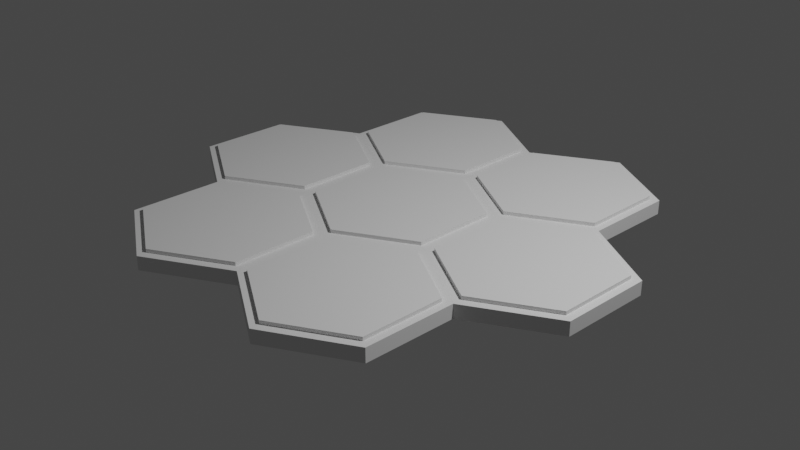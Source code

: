 # Source: Catan.blend  (saved by Blender 2.90.8; exported with 4.5.12 LTS)
import bpy
from mathutils import Matrix  # noqa: F401  (used for matrix-valued properties, if any)

bpy.ops.wm.read_factory_settings(use_empty=True)
scene = bpy.context.scene
scene.name = 'Scene'

# ---- collections
col_collection = bpy.data.collections.new('Collection'); scene.collection.children.link(col_collection)

# ---- world
world_world = bpy.data.worlds.new('World'); scene.world = world_world
world_world.use_nodes = True; world_world.node_tree.nodes.clear()
_N = world_world.node_tree.nodes; _L = world_world.node_tree.links
n0 = _N.new('ShaderNodeOutputWorld'); n0.name = 'World Output'; n0.location = (300, 300)
n1 = _N.new('ShaderNodeBackground'); n1.name = 'Background'; n1.location = (10, 300)
n1.inputs[0].default_value = (0.05088, 0.05088, 0.05088, 1.0)
_L.new(n1.outputs[0], n0.inputs[0])
n0.is_active_output = True
world_world.color = (0.05088, 0.05088, 0.05088)
world_world.use_sun_shadow = False
world_world.sun_shadow_jitter_overblur = 0.0

# ---- cameras
cam_camera = bpy.data.cameras.new('Camera')
cam_camera.clip_end = 100.0
cam_camera.ortho_scale = 7.314

# ---- lights
light_light = bpy.data.lights.new('Light', 'POINT')
light_light.transmission_factor = 0.0
light_light.energy = 1000.0
light_light.shadow_soft_size = 0.1
light_light.shadow_maximum_resolution = 0.006
light_light.use_absolute_resolution = True

# ---- meshes
me_circle = bpy.data.meshes.new('Circle')
me_circle.from_pydata([(0.0, 0.0, 0.15), (0.0, 0.9, 0.15), (0.7794, 0.45, 0.15), (-0.7794, 0.45, 0.15), (0.7794, -0.45, 0.15), (-0.7794, -0.45, 0.15), (7.868e-08, -0.9, 0.15), (0.0, 0.0, 0.0), (0.0, 1.0, 0.0), (-0.866, 0.5, 0.0), (-0.866, -0.5, 0.0), (8.742e-08, -1.0, 0.0), (0.866, -0.5, 0.0), (0.866, 0.5, 0.0), (-0.866, 0.5, 0.15), (0.0, 1.0, 0.15), (-0.866, -0.5, 0.15), (8.742e-08, -1.0, 0.15), (0.866, -0.5, 0.15), (0.866, 0.5, 0.15), (0.0, 0.0, 0.1331), (-0.7794, 0.45, 0.1887), (0.0, 0.9, 0.1887), (0.0, 0.0, 0.1887), (-0.7794, -0.45, 0.1887), (7.868e-08, -0.9, 0.1887), (0.7794, -0.45, 0.1887), (0.7794, 0.45, 0.1887), (0.0, 0.9, 0.1331), (0.7794, 0.45, 0.1331), (-0.7794, 0.45, 0.1331), (0.7794, -0.45, 0.1331), (-0.7794, -0.45, 0.1331), (7.868e-08, -0.9, 0.1331)], [], [(0, 1, 3), (0, 3, 5), (0, 5, 6), (0, 6, 4), (0, 4, 2), (0, 2, 1), (7, 9, 8), (7, 10, 9), (7, 11, 10), (7, 12, 11), (7, 13, 12), (7, 8, 13), (13, 8, 15, 19), (8, 9, 14, 15), (12, 13, 19, 18), (11, 12, 18, 17), (10, 11, 17, 16), (9, 10, 16, 14), (6, 5, 16, 17), (3, 1, 15, 14), (1, 2, 19, 15), (4, 6, 17, 18), (2, 4, 18, 19), (5, 3, 14, 16), (20, 30, 28), (20, 32, 30), (20, 33, 32), (20, 31, 33), (20, 29, 31), (20, 28, 29), (23, 22, 21), (23, 21, 24), (23, 24, 25), (23, 25, 26), (23, 26, 27), (23, 27, 22), (28, 30, 21, 22), (30, 32, 24, 21), (31, 29, 27, 26), (29, 28, 22, 27), (32, 33, 25, 24), (33, 31, 26, 25)])
_uv = me_circle.uv_layers.new(name='UVMap')
_uv.uv.foreach_set('vector', [0.5, 0.5, 0.5, 0.95, 0.1103, 0.725, 0.5, 0.5, 0.1103, 0.725, 0.1103, 0.275, 0.5, 0.5, 0.1103, 0.275, 0.5, 0.05, 0.5, 0.5, 0.5, 0.05, 0.8897, 0.275, 0.5, 0.5, 0.8897, 0.275, 0.8897, 0.725, 0.5, 0.5, 0.8897, 0.725, 0.5, 0.95, 0.5, 0.5, 0.06699, 0.75, 0.5, 1.0, 0.5, 0.5, 0.06699, 0.25, 0.06699, 0.75, 0.5, 0.5, 0.5, 0.0, 0.06699, 0.25, 0.5, 0.5, 0.933, 0.25, 0.5, 0.0, 0.5, 0.5, 0.933, 0.75, 0.933, 0.25, 0.5, 0.5, 0.5, 1.0, 0.933, 0.75, 0.933, 0.75, 0.5, 1.0, 0.5, 1.0, 0.933, 0.75, 0.5, 1.0, 0.06699, 0.75, 0.06699, 0.75, 0.5, 1.0, 0.933, 0.25, 0.933, 0.75, 0.933, 0.75, 0.933, 0.25, 0.5, 0.0, 0.933, 0.25, 0.933, 0.25, 0.5, 0.0, 0.06699, 0.25, 0.5, 0.0, 0.5, 0.0, 0.06699, 0.25, 0.06699, 0.75, 0.06699, 0.25, 0.06699, 0.25, 0.06699, 0.75, 0.5, 0.05, 0.1103, 0.275, 0.06699, 0.25, 0.5, 0.0, 0.1103, 0.725, 0.5, 0.95, 0.5, 1.0, 0.06699, 0.75, 0.5, 0.95, 0.8897, 0.725, 0.933, 0.75, 0.5, 1.0, 0.8897, 0.275, 0.5, 0.05, 0.5, 0.0, 0.933, 0.25, 0.8897, 0.725, 0.8897, 0.275, 0.933, 0.25, 0.933, 0.75, 0.1103, 0.275, 0.1103, 0.725, 0.06699, 0.75, 0.06699, 0.25, 0.5, 0.5, 0.1103, 0.725, 0.5, 0.95, 0.5, 0.5, 0.1103, 0.275, 0.1103, 0.725, 0.5, 0.5, 0.5, 0.05, 0.1103, 0.275, 0.5, 0.5, 0.8897, 0.275, 0.5, 0.05, 0.5, 0.5, 0.8897, 0.725, 0.8897, 0.275, 0.5, 0.5, 0.5, 0.95, 0.8897, 0.725, 0.5, 0.5, 0.5, 1.0, 0.06699, 0.75, 0.5, 0.5, 0.06699, 0.75, 0.06699, 0.25, 0.5, 0.5, 0.06699, 0.25, 0.5, 0.0, 0.5, 0.5, 0.5, 0.0, 0.933, 0.25, 0.5, 0.5, 0.933, 0.25, 0.933, 0.75, 0.5, 0.5, 0.933, 0.75, 0.5, 1.0, 0.5, 1.0, 0.06699, 0.75, 0.06699, 0.75, 0.5, 1.0, 0.06699, 0.75, 0.06699, 0.25, 0.06699, 0.25, 0.06699, 0.75, 0.933, 0.25, 0.933, 0.75, 0.933, 0.75, 0.933, 0.25, 0.933, 0.75, 0.5, 1.0, 0.5, 1.0, 0.933, 0.75, 0.06699, 0.25, 0.5, 0.0, 0.5, 0.0, 0.06699, 0.25, 0.5, 0.0, 0.933, 0.25, 0.933, 0.25, 0.5, 0.0])
me_circle.use_remesh_fix_poles = True
me_circle.use_remesh_preserve_attributes = False
me_circle.use_mirror_vertex_groups = False
me_circle.update()
me_circle_002 = bpy.data.meshes.new('Circle.002')
me_circle_002.from_pydata([(0.0, 0.0, 0.15), (0.0, 0.9, 0.15), (0.7794, 0.45, 0.15), (-0.7794, 0.45, 0.15), (0.7794, -0.45, 0.15), (-0.7794, -0.45, 0.15), (7.868e-08, -0.9, 0.15), (0.0, 0.0, 0.0), (0.0, 1.0, 0.0), (-0.866, 0.5, 0.0), (-0.866, -0.5, 0.0), (8.742e-08, -1.0, 0.0), (0.866, -0.5, 0.0), (0.866, 0.5, 0.0), (-0.866, 0.5, 0.15), (0.0, 1.0, 0.15), (-0.866, -0.5, 0.15), (8.742e-08, -1.0, 0.15), (0.866, -0.5, 0.15), (0.866, 0.5, 0.15), (0.0, 0.0, 0.1331), (-0.7794, 0.45, 0.1887), (0.0, 0.9, 0.1887), (0.0, 0.0, 0.1887), (-0.7794, -0.45, 0.1887), (7.868e-08, -0.9, 0.1887), (0.7794, -0.45, 0.1887), (0.7794, 0.45, 0.1887), (0.0, 0.9, 0.1331), (0.7794, 0.45, 0.1331), (-0.7794, 0.45, 0.1331), (0.7794, -0.45, 0.1331), (-0.7794, -0.45, 0.1331), (7.868e-08, -0.9, 0.1331)], [], [(0, 1, 3), (0, 3, 5), (0, 5, 6), (0, 6, 4), (0, 4, 2), (0, 2, 1), (7, 9, 8), (7, 10, 9), (7, 11, 10), (7, 12, 11), (7, 13, 12), (7, 8, 13), (13, 8, 15, 19), (8, 9, 14, 15), (12, 13, 19, 18), (11, 12, 18, 17), (10, 11, 17, 16), (9, 10, 16, 14), (6, 5, 16, 17), (3, 1, 15, 14), (1, 2, 19, 15), (4, 6, 17, 18), (2, 4, 18, 19), (5, 3, 14, 16), (20, 30, 28), (20, 32, 30), (20, 33, 32), (20, 31, 33), (20, 29, 31), (20, 28, 29), (23, 22, 21), (23, 21, 24), (23, 24, 25), (23, 25, 26), (23, 26, 27), (23, 27, 22), (28, 30, 21, 22), (30, 32, 24, 21), (31, 29, 27, 26), (29, 28, 22, 27), (32, 33, 25, 24), (33, 31, 26, 25)])
_uv = me_circle_002.uv_layers.new(name='UVMap')
_uv.uv.foreach_set('vector', [0.5, 0.5, 0.5, 0.95, 0.1103, 0.725, 0.5, 0.5, 0.1103, 0.725, 0.1103, 0.275, 0.5, 0.5, 0.1103, 0.275, 0.5, 0.05, 0.5, 0.5, 0.5, 0.05, 0.8897, 0.275, 0.5, 0.5, 0.8897, 0.275, 0.8897, 0.725, 0.5, 0.5, 0.8897, 0.725, 0.5, 0.95, 0.5, 0.5, 0.06699, 0.75, 0.5, 1.0, 0.5, 0.5, 0.06699, 0.25, 0.06699, 0.75, 0.5, 0.5, 0.5, 0.0, 0.06699, 0.25, 0.5, 0.5, 0.933, 0.25, 0.5, 0.0, 0.5, 0.5, 0.933, 0.75, 0.933, 0.25, 0.5, 0.5, 0.5, 1.0, 0.933, 0.75, 0.933, 0.75, 0.5, 1.0, 0.5, 1.0, 0.933, 0.75, 0.5, 1.0, 0.06699, 0.75, 0.06699, 0.75, 0.5, 1.0, 0.933, 0.25, 0.933, 0.75, 0.933, 0.75, 0.933, 0.25, 0.5, 0.0, 0.933, 0.25, 0.933, 0.25, 0.5, 0.0, 0.06699, 0.25, 0.5, 0.0, 0.5, 0.0, 0.06699, 0.25, 0.06699, 0.75, 0.06699, 0.25, 0.06699, 0.25, 0.06699, 0.75, 0.5, 0.05, 0.1103, 0.275, 0.06699, 0.25, 0.5, 0.0, 0.1103, 0.725, 0.5, 0.95, 0.5, 1.0, 0.06699, 0.75, 0.5, 0.95, 0.8897, 0.725, 0.933, 0.75, 0.5, 1.0, 0.8897, 0.275, 0.5, 0.05, 0.5, 0.0, 0.933, 0.25, 0.8897, 0.725, 0.8897, 0.275, 0.933, 0.25, 0.933, 0.75, 0.1103, 0.275, 0.1103, 0.725, 0.06699, 0.75, 0.06699, 0.25, 0.5, 0.5, 0.1103, 0.725, 0.5, 0.95, 0.5, 0.5, 0.1103, 0.275, 0.1103, 0.725, 0.5, 0.5, 0.5, 0.05, 0.1103, 0.275, 0.5, 0.5, 0.8897, 0.275, 0.5, 0.05, 0.5, 0.5, 0.8897, 0.725, 0.8897, 0.275, 0.5, 0.5, 0.5, 0.95, 0.8897, 0.725, 0.5, 0.5, 0.5, 1.0, 0.06699, 0.75, 0.5, 0.5, 0.06699, 0.75, 0.06699, 0.25, 0.5, 0.5, 0.06699, 0.25, 0.5, 0.0, 0.5, 0.5, 0.5, 0.0, 0.933, 0.25, 0.5, 0.5, 0.933, 0.25, 0.933, 0.75, 0.5, 0.5, 0.933, 0.75, 0.5, 1.0, 0.5, 1.0, 0.06699, 0.75, 0.06699, 0.75, 0.5, 1.0, 0.06699, 0.75, 0.06699, 0.25, 0.06699, 0.25, 0.06699, 0.75, 0.933, 0.25, 0.933, 0.75, 0.933, 0.75, 0.933, 0.25, 0.933, 0.75, 0.5, 1.0, 0.5, 1.0, 0.933, 0.75, 0.06699, 0.25, 0.5, 0.0, 0.5, 0.0, 0.06699, 0.25, 0.5, 0.0, 0.933, 0.25, 0.933, 0.25, 0.5, 0.0])
me_circle_002.use_remesh_fix_poles = True
me_circle_002.use_remesh_preserve_attributes = False
me_circle_002.use_mirror_vertex_groups = False
me_circle_002.update()
me_circle_003 = bpy.data.meshes.new('Circle.003')
me_circle_003.from_pydata([(0.0, 0.0, 0.15), (0.0, 0.9, 0.15), (0.7794, 0.45, 0.15), (-0.7794, 0.45, 0.15), (0.7794, -0.45, 0.15), (-0.7794, -0.45, 0.15), (7.868e-08, -0.9, 0.15), (0.0, 0.0, 0.0), (0.0, 1.0, 0.0), (-0.866, 0.5, 0.0), (-0.866, -0.5, 0.0), (8.742e-08, -1.0, 0.0), (0.866, -0.5, 0.0), (0.866, 0.5, 0.0), (-0.866, 0.5, 0.15), (0.0, 1.0, 0.15), (-0.866, -0.5, 0.15), (8.742e-08, -1.0, 0.15), (0.866, -0.5, 0.15), (0.866, 0.5, 0.15), (0.0, 0.0, 0.1331), (-0.7794, 0.45, 0.1887), (0.0, 0.9, 0.1887), (0.0, 0.0, 0.1887), (-0.7794, -0.45, 0.1887), (7.868e-08, -0.9, 0.1887), (0.7794, -0.45, 0.1887), (0.7794, 0.45, 0.1887), (0.0, 0.9, 0.1331), (0.7794, 0.45, 0.1331), (-0.7794, 0.45, 0.1331), (0.7794, -0.45, 0.1331), (-0.7794, -0.45, 0.1331), (7.868e-08, -0.9, 0.1331)], [], [(0, 1, 3), (0, 3, 5), (0, 5, 6), (0, 6, 4), (0, 4, 2), (0, 2, 1), (7, 9, 8), (7, 10, 9), (7, 11, 10), (7, 12, 11), (7, 13, 12), (7, 8, 13), (13, 8, 15, 19), (8, 9, 14, 15), (12, 13, 19, 18), (11, 12, 18, 17), (10, 11, 17, 16), (9, 10, 16, 14), (6, 5, 16, 17), (3, 1, 15, 14), (1, 2, 19, 15), (4, 6, 17, 18), (2, 4, 18, 19), (5, 3, 14, 16), (20, 30, 28), (20, 32, 30), (20, 33, 32), (20, 31, 33), (20, 29, 31), (20, 28, 29), (23, 22, 21), (23, 21, 24), (23, 24, 25), (23, 25, 26), (23, 26, 27), (23, 27, 22), (28, 30, 21, 22), (30, 32, 24, 21), (31, 29, 27, 26), (29, 28, 22, 27), (32, 33, 25, 24), (33, 31, 26, 25)])
_uv = me_circle_003.uv_layers.new(name='UVMap')
_uv.uv.foreach_set('vector', [0.5, 0.5, 0.5, 0.95, 0.1103, 0.725, 0.5, 0.5, 0.1103, 0.725, 0.1103, 0.275, 0.5, 0.5, 0.1103, 0.275, 0.5, 0.05, 0.5, 0.5, 0.5, 0.05, 0.8897, 0.275, 0.5, 0.5, 0.8897, 0.275, 0.8897, 0.725, 0.5, 0.5, 0.8897, 0.725, 0.5, 0.95, 0.5, 0.5, 0.06699, 0.75, 0.5, 1.0, 0.5, 0.5, 0.06699, 0.25, 0.06699, 0.75, 0.5, 0.5, 0.5, 0.0, 0.06699, 0.25, 0.5, 0.5, 0.933, 0.25, 0.5, 0.0, 0.5, 0.5, 0.933, 0.75, 0.933, 0.25, 0.5, 0.5, 0.5, 1.0, 0.933, 0.75, 0.933, 0.75, 0.5, 1.0, 0.5, 1.0, 0.933, 0.75, 0.5, 1.0, 0.06699, 0.75, 0.06699, 0.75, 0.5, 1.0, 0.933, 0.25, 0.933, 0.75, 0.933, 0.75, 0.933, 0.25, 0.5, 0.0, 0.933, 0.25, 0.933, 0.25, 0.5, 0.0, 0.06699, 0.25, 0.5, 0.0, 0.5, 0.0, 0.06699, 0.25, 0.06699, 0.75, 0.06699, 0.25, 0.06699, 0.25, 0.06699, 0.75, 0.5, 0.05, 0.1103, 0.275, 0.06699, 0.25, 0.5, 0.0, 0.1103, 0.725, 0.5, 0.95, 0.5, 1.0, 0.06699, 0.75, 0.5, 0.95, 0.8897, 0.725, 0.933, 0.75, 0.5, 1.0, 0.8897, 0.275, 0.5, 0.05, 0.5, 0.0, 0.933, 0.25, 0.8897, 0.725, 0.8897, 0.275, 0.933, 0.25, 0.933, 0.75, 0.1103, 0.275, 0.1103, 0.725, 0.06699, 0.75, 0.06699, 0.25, 0.5, 0.5, 0.1103, 0.725, 0.5, 0.95, 0.5, 0.5, 0.1103, 0.275, 0.1103, 0.725, 0.5, 0.5, 0.5, 0.05, 0.1103, 0.275, 0.5, 0.5, 0.8897, 0.275, 0.5, 0.05, 0.5, 0.5, 0.8897, 0.725, 0.8897, 0.275, 0.5, 0.5, 0.5, 0.95, 0.8897, 0.725, 0.5, 0.5, 0.5, 1.0, 0.06699, 0.75, 0.5, 0.5, 0.06699, 0.75, 0.06699, 0.25, 0.5, 0.5, 0.06699, 0.25, 0.5, 0.0, 0.5, 0.5, 0.5, 0.0, 0.933, 0.25, 0.5, 0.5, 0.933, 0.25, 0.933, 0.75, 0.5, 0.5, 0.933, 0.75, 0.5, 1.0, 0.5, 1.0, 0.06699, 0.75, 0.06699, 0.75, 0.5, 1.0, 0.06699, 0.75, 0.06699, 0.25, 0.06699, 0.25, 0.06699, 0.75, 0.933, 0.25, 0.933, 0.75, 0.933, 0.75, 0.933, 0.25, 0.933, 0.75, 0.5, 1.0, 0.5, 1.0, 0.933, 0.75, 0.06699, 0.25, 0.5, 0.0, 0.5, 0.0, 0.06699, 0.25, 0.5, 0.0, 0.933, 0.25, 0.933, 0.25, 0.5, 0.0])
me_circle_003.use_remesh_fix_poles = True
me_circle_003.use_remesh_preserve_attributes = False
me_circle_003.use_mirror_vertex_groups = False
me_circle_003.update()
me_circle_004 = bpy.data.meshes.new('Circle.004')
me_circle_004.from_pydata([(0.0, 0.0, 0.15), (0.0, 0.9, 0.15), (0.7794, 0.45, 0.15), (-0.7794, 0.45, 0.15), (0.7794, -0.45, 0.15), (-0.7794, -0.45, 0.15), (7.868e-08, -0.9, 0.15), (0.0, 0.0, 0.0), (0.0, 1.0, 0.0), (-0.866, 0.5, 0.0), (-0.866, -0.5, 0.0), (8.742e-08, -1.0, 0.0), (0.866, -0.5, 0.0), (0.866, 0.5, 0.0), (-0.866, 0.5, 0.15), (0.0, 1.0, 0.15), (-0.866, -0.5, 0.15), (8.742e-08, -1.0, 0.15), (0.866, -0.5, 0.15), (0.866, 0.5, 0.15), (0.0, 0.0, 0.1331), (-0.7794, 0.45, 0.1887), (0.0, 0.9, 0.1887), (0.0, 0.0, 0.1887), (-0.7794, -0.45, 0.1887), (7.868e-08, -0.9, 0.1887), (0.7794, -0.45, 0.1887), (0.7794, 0.45, 0.1887), (0.0, 0.9, 0.1331), (0.7794, 0.45, 0.1331), (-0.7794, 0.45, 0.1331), (0.7794, -0.45, 0.1331), (-0.7794, -0.45, 0.1331), (7.868e-08, -0.9, 0.1331)], [], [(0, 1, 3), (0, 3, 5), (0, 5, 6), (0, 6, 4), (0, 4, 2), (0, 2, 1), (7, 9, 8), (7, 10, 9), (7, 11, 10), (7, 12, 11), (7, 13, 12), (7, 8, 13), (13, 8, 15, 19), (8, 9, 14, 15), (12, 13, 19, 18), (11, 12, 18, 17), (10, 11, 17, 16), (9, 10, 16, 14), (6, 5, 16, 17), (3, 1, 15, 14), (1, 2, 19, 15), (4, 6, 17, 18), (2, 4, 18, 19), (5, 3, 14, 16), (20, 30, 28), (20, 32, 30), (20, 33, 32), (20, 31, 33), (20, 29, 31), (20, 28, 29), (23, 22, 21), (23, 21, 24), (23, 24, 25), (23, 25, 26), (23, 26, 27), (23, 27, 22), (28, 30, 21, 22), (30, 32, 24, 21), (31, 29, 27, 26), (29, 28, 22, 27), (32, 33, 25, 24), (33, 31, 26, 25)])
_uv = me_circle_004.uv_layers.new(name='UVMap')
_uv.uv.foreach_set('vector', [0.5, 0.5, 0.5, 0.95, 0.1103, 0.725, 0.5, 0.5, 0.1103, 0.725, 0.1103, 0.275, 0.5, 0.5, 0.1103, 0.275, 0.5, 0.05, 0.5, 0.5, 0.5, 0.05, 0.8897, 0.275, 0.5, 0.5, 0.8897, 0.275, 0.8897, 0.725, 0.5, 0.5, 0.8897, 0.725, 0.5, 0.95, 0.5, 0.5, 0.06699, 0.75, 0.5, 1.0, 0.5, 0.5, 0.06699, 0.25, 0.06699, 0.75, 0.5, 0.5, 0.5, 0.0, 0.06699, 0.25, 0.5, 0.5, 0.933, 0.25, 0.5, 0.0, 0.5, 0.5, 0.933, 0.75, 0.933, 0.25, 0.5, 0.5, 0.5, 1.0, 0.933, 0.75, 0.933, 0.75, 0.5, 1.0, 0.5, 1.0, 0.933, 0.75, 0.5, 1.0, 0.06699, 0.75, 0.06699, 0.75, 0.5, 1.0, 0.933, 0.25, 0.933, 0.75, 0.933, 0.75, 0.933, 0.25, 0.5, 0.0, 0.933, 0.25, 0.933, 0.25, 0.5, 0.0, 0.06699, 0.25, 0.5, 0.0, 0.5, 0.0, 0.06699, 0.25, 0.06699, 0.75, 0.06699, 0.25, 0.06699, 0.25, 0.06699, 0.75, 0.5, 0.05, 0.1103, 0.275, 0.06699, 0.25, 0.5, 0.0, 0.1103, 0.725, 0.5, 0.95, 0.5, 1.0, 0.06699, 0.75, 0.5, 0.95, 0.8897, 0.725, 0.933, 0.75, 0.5, 1.0, 0.8897, 0.275, 0.5, 0.05, 0.5, 0.0, 0.933, 0.25, 0.8897, 0.725, 0.8897, 0.275, 0.933, 0.25, 0.933, 0.75, 0.1103, 0.275, 0.1103, 0.725, 0.06699, 0.75, 0.06699, 0.25, 0.5, 0.5, 0.1103, 0.725, 0.5, 0.95, 0.5, 0.5, 0.1103, 0.275, 0.1103, 0.725, 0.5, 0.5, 0.5, 0.05, 0.1103, 0.275, 0.5, 0.5, 0.8897, 0.275, 0.5, 0.05, 0.5, 0.5, 0.8897, 0.725, 0.8897, 0.275, 0.5, 0.5, 0.5, 0.95, 0.8897, 0.725, 0.5, 0.5, 0.5, 1.0, 0.06699, 0.75, 0.5, 0.5, 0.06699, 0.75, 0.06699, 0.25, 0.5, 0.5, 0.06699, 0.25, 0.5, 0.0, 0.5, 0.5, 0.5, 0.0, 0.933, 0.25, 0.5, 0.5, 0.933, 0.25, 0.933, 0.75, 0.5, 0.5, 0.933, 0.75, 0.5, 1.0, 0.5, 1.0, 0.06699, 0.75, 0.06699, 0.75, 0.5, 1.0, 0.06699, 0.75, 0.06699, 0.25, 0.06699, 0.25, 0.06699, 0.75, 0.933, 0.25, 0.933, 0.75, 0.933, 0.75, 0.933, 0.25, 0.933, 0.75, 0.5, 1.0, 0.5, 1.0, 0.933, 0.75, 0.06699, 0.25, 0.5, 0.0, 0.5, 0.0, 0.06699, 0.25, 0.5, 0.0, 0.933, 0.25, 0.933, 0.25, 0.5, 0.0])
me_circle_004.use_remesh_fix_poles = True
me_circle_004.use_remesh_preserve_attributes = False
me_circle_004.use_mirror_vertex_groups = False
me_circle_004.update()
me_circle_005 = bpy.data.meshes.new('Circle.005')
me_circle_005.from_pydata([(0.0, 0.0, 0.15), (0.0, 0.9, 0.15), (0.7794, 0.45, 0.15), (-0.7794, 0.45, 0.15), (0.7794, -0.45, 0.15), (-0.7794, -0.45, 0.15), (7.868e-08, -0.9, 0.15), (0.0, 0.0, 0.0), (0.0, 1.0, 0.0), (-0.866, 0.5, 0.0), (-0.866, -0.5, 0.0), (8.742e-08, -1.0, 0.0), (0.866, -0.5, 0.0), (0.866, 0.5, 0.0), (-0.866, 0.5, 0.15), (0.0, 1.0, 0.15), (-0.866, -0.5, 0.15), (8.742e-08, -1.0, 0.15), (0.866, -0.5, 0.15), (0.866, 0.5, 0.15), (0.0, 0.0, 0.1331), (-0.7794, 0.45, 0.1887), (0.0, 0.9, 0.1887), (0.0, 0.0, 0.1887), (-0.7794, -0.45, 0.1887), (7.868e-08, -0.9, 0.1887), (0.7794, -0.45, 0.1887), (0.7794, 0.45, 0.1887), (0.0, 0.9, 0.1331), (0.7794, 0.45, 0.1331), (-0.7794, 0.45, 0.1331), (0.7794, -0.45, 0.1331), (-0.7794, -0.45, 0.1331), (7.868e-08, -0.9, 0.1331)], [], [(0, 1, 3), (0, 3, 5), (0, 5, 6), (0, 6, 4), (0, 4, 2), (0, 2, 1), (7, 9, 8), (7, 10, 9), (7, 11, 10), (7, 12, 11), (7, 13, 12), (7, 8, 13), (13, 8, 15, 19), (8, 9, 14, 15), (12, 13, 19, 18), (11, 12, 18, 17), (10, 11, 17, 16), (9, 10, 16, 14), (6, 5, 16, 17), (3, 1, 15, 14), (1, 2, 19, 15), (4, 6, 17, 18), (2, 4, 18, 19), (5, 3, 14, 16), (20, 30, 28), (20, 32, 30), (20, 33, 32), (20, 31, 33), (20, 29, 31), (20, 28, 29), (23, 22, 21), (23, 21, 24), (23, 24, 25), (23, 25, 26), (23, 26, 27), (23, 27, 22), (28, 30, 21, 22), (30, 32, 24, 21), (31, 29, 27, 26), (29, 28, 22, 27), (32, 33, 25, 24), (33, 31, 26, 25)])
_uv = me_circle_005.uv_layers.new(name='UVMap')
_uv.uv.foreach_set('vector', [0.5, 0.5, 0.5, 0.95, 0.1103, 0.725, 0.5, 0.5, 0.1103, 0.725, 0.1103, 0.275, 0.5, 0.5, 0.1103, 0.275, 0.5, 0.05, 0.5, 0.5, 0.5, 0.05, 0.8897, 0.275, 0.5, 0.5, 0.8897, 0.275, 0.8897, 0.725, 0.5, 0.5, 0.8897, 0.725, 0.5, 0.95, 0.5, 0.5, 0.06699, 0.75, 0.5, 1.0, 0.5, 0.5, 0.06699, 0.25, 0.06699, 0.75, 0.5, 0.5, 0.5, 0.0, 0.06699, 0.25, 0.5, 0.5, 0.933, 0.25, 0.5, 0.0, 0.5, 0.5, 0.933, 0.75, 0.933, 0.25, 0.5, 0.5, 0.5, 1.0, 0.933, 0.75, 0.933, 0.75, 0.5, 1.0, 0.5, 1.0, 0.933, 0.75, 0.5, 1.0, 0.06699, 0.75, 0.06699, 0.75, 0.5, 1.0, 0.933, 0.25, 0.933, 0.75, 0.933, 0.75, 0.933, 0.25, 0.5, 0.0, 0.933, 0.25, 0.933, 0.25, 0.5, 0.0, 0.06699, 0.25, 0.5, 0.0, 0.5, 0.0, 0.06699, 0.25, 0.06699, 0.75, 0.06699, 0.25, 0.06699, 0.25, 0.06699, 0.75, 0.5, 0.05, 0.1103, 0.275, 0.06699, 0.25, 0.5, 0.0, 0.1103, 0.725, 0.5, 0.95, 0.5, 1.0, 0.06699, 0.75, 0.5, 0.95, 0.8897, 0.725, 0.933, 0.75, 0.5, 1.0, 0.8897, 0.275, 0.5, 0.05, 0.5, 0.0, 0.933, 0.25, 0.8897, 0.725, 0.8897, 0.275, 0.933, 0.25, 0.933, 0.75, 0.1103, 0.275, 0.1103, 0.725, 0.06699, 0.75, 0.06699, 0.25, 0.5, 0.5, 0.1103, 0.725, 0.5, 0.95, 0.5, 0.5, 0.1103, 0.275, 0.1103, 0.725, 0.5, 0.5, 0.5, 0.05, 0.1103, 0.275, 0.5, 0.5, 0.8897, 0.275, 0.5, 0.05, 0.5, 0.5, 0.8897, 0.725, 0.8897, 0.275, 0.5, 0.5, 0.5, 0.95, 0.8897, 0.725, 0.5, 0.5, 0.5, 1.0, 0.06699, 0.75, 0.5, 0.5, 0.06699, 0.75, 0.06699, 0.25, 0.5, 0.5, 0.06699, 0.25, 0.5, 0.0, 0.5, 0.5, 0.5, 0.0, 0.933, 0.25, 0.5, 0.5, 0.933, 0.25, 0.933, 0.75, 0.5, 0.5, 0.933, 0.75, 0.5, 1.0, 0.5, 1.0, 0.06699, 0.75, 0.06699, 0.75, 0.5, 1.0, 0.06699, 0.75, 0.06699, 0.25, 0.06699, 0.25, 0.06699, 0.75, 0.933, 0.25, 0.933, 0.75, 0.933, 0.75, 0.933, 0.25, 0.933, 0.75, 0.5, 1.0, 0.5, 1.0, 0.933, 0.75, 0.06699, 0.25, 0.5, 0.0, 0.5, 0.0, 0.06699, 0.25, 0.5, 0.0, 0.933, 0.25, 0.933, 0.25, 0.5, 0.0])
me_circle_005.use_remesh_fix_poles = True
me_circle_005.use_remesh_preserve_attributes = False
me_circle_005.use_mirror_vertex_groups = False
me_circle_005.update()
me_circle_006 = bpy.data.meshes.new('Circle.006')
me_circle_006.from_pydata([(0.0, 0.0, 0.15), (0.0, 0.9, 0.15), (0.7794, 0.45, 0.15), (-0.7794, 0.45, 0.15), (0.7794, -0.45, 0.15), (-0.7794, -0.45, 0.15), (7.868e-08, -0.9, 0.15), (0.0, 0.0, 0.0), (0.0, 1.0, 0.0), (-0.866, 0.5, 0.0), (-0.866, -0.5, 0.0), (8.742e-08, -1.0, 0.0), (0.866, -0.5, 0.0), (0.866, 0.5, 0.0), (-0.866, 0.5, 0.15), (0.0, 1.0, 0.15), (-0.866, -0.5, 0.15), (8.742e-08, -1.0, 0.15), (0.866, -0.5, 0.15), (0.866, 0.5, 0.15), (0.0, 0.0, 0.1331), (-0.7794, 0.45, 0.1887), (0.0, 0.9, 0.1887), (0.0, 0.0, 0.1887), (-0.7794, -0.45, 0.1887), (7.868e-08, -0.9, 0.1887), (0.7794, -0.45, 0.1887), (0.7794, 0.45, 0.1887), (0.0, 0.9, 0.1331), (0.7794, 0.45, 0.1331), (-0.7794, 0.45, 0.1331), (0.7794, -0.45, 0.1331), (-0.7794, -0.45, 0.1331), (7.868e-08, -0.9, 0.1331)], [], [(0, 1, 3), (0, 3, 5), (0, 5, 6), (0, 6, 4), (0, 4, 2), (0, 2, 1), (7, 9, 8), (7, 10, 9), (7, 11, 10), (7, 12, 11), (7, 13, 12), (7, 8, 13), (13, 8, 15, 19), (8, 9, 14, 15), (12, 13, 19, 18), (11, 12, 18, 17), (10, 11, 17, 16), (9, 10, 16, 14), (6, 5, 16, 17), (3, 1, 15, 14), (1, 2, 19, 15), (4, 6, 17, 18), (2, 4, 18, 19), (5, 3, 14, 16), (20, 30, 28), (20, 32, 30), (20, 33, 32), (20, 31, 33), (20, 29, 31), (20, 28, 29), (23, 22, 21), (23, 21, 24), (23, 24, 25), (23, 25, 26), (23, 26, 27), (23, 27, 22), (28, 30, 21, 22), (30, 32, 24, 21), (31, 29, 27, 26), (29, 28, 22, 27), (32, 33, 25, 24), (33, 31, 26, 25)])
_uv = me_circle_006.uv_layers.new(name='UVMap')
_uv.uv.foreach_set('vector', [0.5, 0.5, 0.5, 0.95, 0.1103, 0.725, 0.5, 0.5, 0.1103, 0.725, 0.1103, 0.275, 0.5, 0.5, 0.1103, 0.275, 0.5, 0.05, 0.5, 0.5, 0.5, 0.05, 0.8897, 0.275, 0.5, 0.5, 0.8897, 0.275, 0.8897, 0.725, 0.5, 0.5, 0.8897, 0.725, 0.5, 0.95, 0.5, 0.5, 0.06699, 0.75, 0.5, 1.0, 0.5, 0.5, 0.06699, 0.25, 0.06699, 0.75, 0.5, 0.5, 0.5, 0.0, 0.06699, 0.25, 0.5, 0.5, 0.933, 0.25, 0.5, 0.0, 0.5, 0.5, 0.933, 0.75, 0.933, 0.25, 0.5, 0.5, 0.5, 1.0, 0.933, 0.75, 0.933, 0.75, 0.5, 1.0, 0.5, 1.0, 0.933, 0.75, 0.5, 1.0, 0.06699, 0.75, 0.06699, 0.75, 0.5, 1.0, 0.933, 0.25, 0.933, 0.75, 0.933, 0.75, 0.933, 0.25, 0.5, 0.0, 0.933, 0.25, 0.933, 0.25, 0.5, 0.0, 0.06699, 0.25, 0.5, 0.0, 0.5, 0.0, 0.06699, 0.25, 0.06699, 0.75, 0.06699, 0.25, 0.06699, 0.25, 0.06699, 0.75, 0.5, 0.05, 0.1103, 0.275, 0.06699, 0.25, 0.5, 0.0, 0.1103, 0.725, 0.5, 0.95, 0.5, 1.0, 0.06699, 0.75, 0.5, 0.95, 0.8897, 0.725, 0.933, 0.75, 0.5, 1.0, 0.8897, 0.275, 0.5, 0.05, 0.5, 0.0, 0.933, 0.25, 0.8897, 0.725, 0.8897, 0.275, 0.933, 0.25, 0.933, 0.75, 0.1103, 0.275, 0.1103, 0.725, 0.06699, 0.75, 0.06699, 0.25, 0.5, 0.5, 0.1103, 0.725, 0.5, 0.95, 0.5, 0.5, 0.1103, 0.275, 0.1103, 0.725, 0.5, 0.5, 0.5, 0.05, 0.1103, 0.275, 0.5, 0.5, 0.8897, 0.275, 0.5, 0.05, 0.5, 0.5, 0.8897, 0.725, 0.8897, 0.275, 0.5, 0.5, 0.5, 0.95, 0.8897, 0.725, 0.5, 0.5, 0.5, 1.0, 0.06699, 0.75, 0.5, 0.5, 0.06699, 0.75, 0.06699, 0.25, 0.5, 0.5, 0.06699, 0.25, 0.5, 0.0, 0.5, 0.5, 0.5, 0.0, 0.933, 0.25, 0.5, 0.5, 0.933, 0.25, 0.933, 0.75, 0.5, 0.5, 0.933, 0.75, 0.5, 1.0, 0.5, 1.0, 0.06699, 0.75, 0.06699, 0.75, 0.5, 1.0, 0.06699, 0.75, 0.06699, 0.25, 0.06699, 0.25, 0.06699, 0.75, 0.933, 0.25, 0.933, 0.75, 0.933, 0.75, 0.933, 0.25, 0.933, 0.75, 0.5, 1.0, 0.5, 1.0, 0.933, 0.75, 0.06699, 0.25, 0.5, 0.0, 0.5, 0.0, 0.06699, 0.25, 0.5, 0.0, 0.933, 0.25, 0.933, 0.25, 0.5, 0.0])
me_circle_006.use_remesh_fix_poles = True
me_circle_006.use_remesh_preserve_attributes = False
me_circle_006.use_mirror_vertex_groups = False
me_circle_006.update()
me_circle_007 = bpy.data.meshes.new('Circle.007')
me_circle_007.from_pydata([(0.0, 0.0, 0.15), (0.0, 0.9, 0.15), (0.7794, 0.45, 0.15), (-0.7794, 0.45, 0.15), (0.7794, -0.45, 0.15), (-0.7794, -0.45, 0.15), (7.868e-08, -0.9, 0.15), (0.0, 0.0, 0.0), (0.0, 1.0, 0.0), (-0.866, 0.5, 0.0), (-0.866, -0.5, 0.0), (8.742e-08, -1.0, 0.0), (0.866, -0.5, 0.0), (0.866, 0.5, 0.0), (-0.866, 0.5, 0.15), (0.0, 1.0, 0.15), (-0.866, -0.5, 0.15), (8.742e-08, -1.0, 0.15), (0.866, -0.5, 0.15), (0.866, 0.5, 0.15), (0.0, 0.0, 0.1331), (-0.7794, 0.45, 0.1887), (0.0, 0.9, 0.1887), (0.0, 0.0, 0.1887), (-0.7794, -0.45, 0.1887), (7.868e-08, -0.9, 0.1887), (0.7794, -0.45, 0.1887), (0.7794, 0.45, 0.1887), (0.0, 0.9, 0.1331), (0.7794, 0.45, 0.1331), (-0.7794, 0.45, 0.1331), (0.7794, -0.45, 0.1331), (-0.7794, -0.45, 0.1331), (7.868e-08, -0.9, 0.1331)], [], [(0, 1, 3), (0, 3, 5), (0, 5, 6), (0, 6, 4), (0, 4, 2), (0, 2, 1), (7, 9, 8), (7, 10, 9), (7, 11, 10), (7, 12, 11), (7, 13, 12), (7, 8, 13), (13, 8, 15, 19), (8, 9, 14, 15), (12, 13, 19, 18), (11, 12, 18, 17), (10, 11, 17, 16), (9, 10, 16, 14), (6, 5, 16, 17), (3, 1, 15, 14), (1, 2, 19, 15), (4, 6, 17, 18), (2, 4, 18, 19), (5, 3, 14, 16), (20, 30, 28), (20, 32, 30), (20, 33, 32), (20, 31, 33), (20, 29, 31), (20, 28, 29), (23, 22, 21), (23, 21, 24), (23, 24, 25), (23, 25, 26), (23, 26, 27), (23, 27, 22), (28, 30, 21, 22), (30, 32, 24, 21), (31, 29, 27, 26), (29, 28, 22, 27), (32, 33, 25, 24), (33, 31, 26, 25)])
_uv = me_circle_007.uv_layers.new(name='UVMap')
_uv.uv.foreach_set('vector', [0.5, 0.5, 0.5, 0.95, 0.1103, 0.725, 0.5, 0.5, 0.1103, 0.725, 0.1103, 0.275, 0.5, 0.5, 0.1103, 0.275, 0.5, 0.05, 0.5, 0.5, 0.5, 0.05, 0.8897, 0.275, 0.5, 0.5, 0.8897, 0.275, 0.8897, 0.725, 0.5, 0.5, 0.8897, 0.725, 0.5, 0.95, 0.5, 0.5, 0.06699, 0.75, 0.5, 1.0, 0.5, 0.5, 0.06699, 0.25, 0.06699, 0.75, 0.5, 0.5, 0.5, 0.0, 0.06699, 0.25, 0.5, 0.5, 0.933, 0.25, 0.5, 0.0, 0.5, 0.5, 0.933, 0.75, 0.933, 0.25, 0.5, 0.5, 0.5, 1.0, 0.933, 0.75, 0.933, 0.75, 0.5, 1.0, 0.5, 1.0, 0.933, 0.75, 0.5, 1.0, 0.06699, 0.75, 0.06699, 0.75, 0.5, 1.0, 0.933, 0.25, 0.933, 0.75, 0.933, 0.75, 0.933, 0.25, 0.5, 0.0, 0.933, 0.25, 0.933, 0.25, 0.5, 0.0, 0.06699, 0.25, 0.5, 0.0, 0.5, 0.0, 0.06699, 0.25, 0.06699, 0.75, 0.06699, 0.25, 0.06699, 0.25, 0.06699, 0.75, 0.5, 0.05, 0.1103, 0.275, 0.06699, 0.25, 0.5, 0.0, 0.1103, 0.725, 0.5, 0.95, 0.5, 1.0, 0.06699, 0.75, 0.5, 0.95, 0.8897, 0.725, 0.933, 0.75, 0.5, 1.0, 0.8897, 0.275, 0.5, 0.05, 0.5, 0.0, 0.933, 0.25, 0.8897, 0.725, 0.8897, 0.275, 0.933, 0.25, 0.933, 0.75, 0.1103, 0.275, 0.1103, 0.725, 0.06699, 0.75, 0.06699, 0.25, 0.5, 0.5, 0.1103, 0.725, 0.5, 0.95, 0.5, 0.5, 0.1103, 0.275, 0.1103, 0.725, 0.5, 0.5, 0.5, 0.05, 0.1103, 0.275, 0.5, 0.5, 0.8897, 0.275, 0.5, 0.05, 0.5, 0.5, 0.8897, 0.725, 0.8897, 0.275, 0.5, 0.5, 0.5, 0.95, 0.8897, 0.725, 0.5, 0.5, 0.5, 1.0, 0.06699, 0.75, 0.5, 0.5, 0.06699, 0.75, 0.06699, 0.25, 0.5, 0.5, 0.06699, 0.25, 0.5, 0.0, 0.5, 0.5, 0.5, 0.0, 0.933, 0.25, 0.5, 0.5, 0.933, 0.25, 0.933, 0.75, 0.5, 0.5, 0.933, 0.75, 0.5, 1.0, 0.5, 1.0, 0.06699, 0.75, 0.06699, 0.75, 0.5, 1.0, 0.06699, 0.75, 0.06699, 0.25, 0.06699, 0.25, 0.06699, 0.75, 0.933, 0.25, 0.933, 0.75, 0.933, 0.75, 0.933, 0.25, 0.933, 0.75, 0.5, 1.0, 0.5, 1.0, 0.933, 0.75, 0.06699, 0.25, 0.5, 0.0, 0.5, 0.0, 0.06699, 0.25, 0.5, 0.0, 0.933, 0.25, 0.933, 0.25, 0.5, 0.0])
me_circle_007.use_remesh_fix_poles = True
me_circle_007.use_remesh_preserve_attributes = False
me_circle_007.use_mirror_vertex_groups = False
me_circle_007.update()

# ---- objects
ob_light = bpy.data.objects.new('Light', light_light)
ob_camera = bpy.data.objects.new('Camera', cam_camera)
ob_basic_hex = bpy.data.objects.new('Basic Hex', me_circle)
ob_basic_hex_001 = bpy.data.objects.new('Basic Hex.001', me_circle_002)
ob_basic_hex_002 = bpy.data.objects.new('Basic Hex.002', me_circle_003)
ob_basic_hex_003 = bpy.data.objects.new('Basic Hex.003', me_circle_004)
ob_basic_hex_004 = bpy.data.objects.new('Basic Hex.004', me_circle_005)
ob_basic_hex_005 = bpy.data.objects.new('Basic Hex.005', me_circle_006)
ob_basic_hex_006 = bpy.data.objects.new('Basic Hex.006', me_circle_007)

# ---- transforms, parenting, visibility, modifiers, constraints
ob_light.location = (4.076, 1.005, 5.904)
ob_light.rotation_euler = (0.6503, 0.05522, 1.866)
ob_light.lock_rotations_4d = False
ob_light.empty_display_type = 'ARROWS'
ob_light.color = (0.0, 0.0, 0.0, 0.0)
ob_light.lineart.crease_threshold = 0.0
ob_camera.location = (7.359, -6.926, 4.958)
ob_camera.rotation_euler = (1.109, 0.0, 0.8149)
ob_camera.lock_rotations_4d = False
ob_camera.empty_display_type = 'ARROWS'
ob_camera.color = (0.0, 0.0, 0.0, 0.0)
ob_camera.display_type = 'WIRE'
ob_camera.lineart.crease_threshold = 0.0
ob_basic_hex.location = (0.0, 0.0, 0.0)
ob_basic_hex.lineart.crease_threshold = 0.0
_m = ob_basic_hex.modifiers.new('Boolean', 'BOOLEAN')
_m.solver = 'FAST'
ob_basic_hex_001.location = (1.732, 0.0, 0.0)
ob_basic_hex_001.lineart.crease_threshold = 0.0
_m = ob_basic_hex_001.modifiers.new('Boolean', 'BOOLEAN')
_m.solver = 'FAST'
ob_basic_hex_002.location = (-1.732, 0.0, 0.0)
ob_basic_hex_002.lineart.crease_threshold = 0.0
_m = ob_basic_hex_002.modifiers.new('Boolean', 'BOOLEAN')
_m.solver = 'FAST'
ob_basic_hex_003.location = (-0.8662, 1.5, 0.0)
ob_basic_hex_003.lineart.crease_threshold = 0.0
_m = ob_basic_hex_003.modifiers.new('Boolean', 'BOOLEAN')
_m.solver = 'FAST'
ob_basic_hex_004.location = (0.8662, 1.5, 0.0)
ob_basic_hex_004.lineart.crease_threshold = 0.0
_m = ob_basic_hex_004.modifiers.new('Boolean', 'BOOLEAN')
_m.solver = 'FAST'
ob_basic_hex_005.location = (0.8662, -1.5, 0.0)
ob_basic_hex_005.lineart.crease_threshold = 0.0
_m = ob_basic_hex_005.modifiers.new('Boolean', 'BOOLEAN')
_m.solver = 'FAST'
ob_basic_hex_006.location = (-0.8662, -1.5, 0.0)
ob_basic_hex_006.lineart.crease_threshold = 0.0
_m = ob_basic_hex_006.modifiers.new('Boolean', 'BOOLEAN')
_m.solver = 'FAST'

# ---- collection membership
col_collection.objects.link(ob_light)
col_collection.objects.link(ob_camera)
col_collection.objects.link(ob_basic_hex)
col_collection.objects.link(ob_basic_hex_001)
col_collection.objects.link(ob_basic_hex_002)
col_collection.objects.link(ob_basic_hex_003)
col_collection.objects.link(ob_basic_hex_004)
col_collection.objects.link(ob_basic_hex_005)
col_collection.objects.link(ob_basic_hex_006)

# ---- scene / render settings (as saved in the file)
scene.camera = ob_camera
scene.frame_start = 1; scene.frame_end = 250; scene.frame_set(1)
scene.render.engine = 'BLENDER_EEVEE_NEXT'
scene.cycles.use_denoising = False
scene.cycles.samples = 128
scene.cycles.sampling_pattern = 'TABULATED_SOBOL'
scene.cycles.use_adaptive_sampling = False
scene.cycles.use_light_tree = False
scene.view_settings.view_transform = 'Filmic'
bpy.context.view_layer.update()

